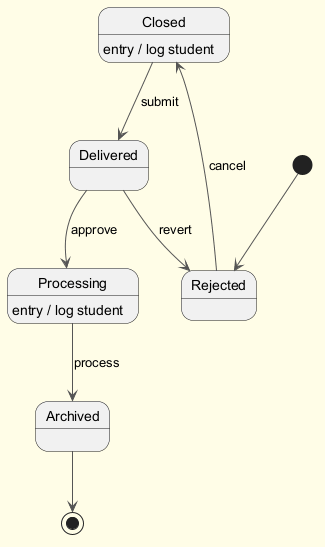

The diagram above was rendered by PlantUML. Its source (embedded in the PNG):
@startuml
skinparam backgroundColor #FFFDE7
skinparam classBackgroundColor #FFF9C4
skinparam classBorderColor #F57F17
skinparam ArrowColor #555555
[*] --> Rejected
Rejected --> Closed : cancel
Closed --> Delivered : submit
Closed : entry / log student
Delivered --> Processing : approve
Processing --> Archived : process
Processing : entry / log student
Delivered --> Rejected : revert
Archived --> [*]
@enduml